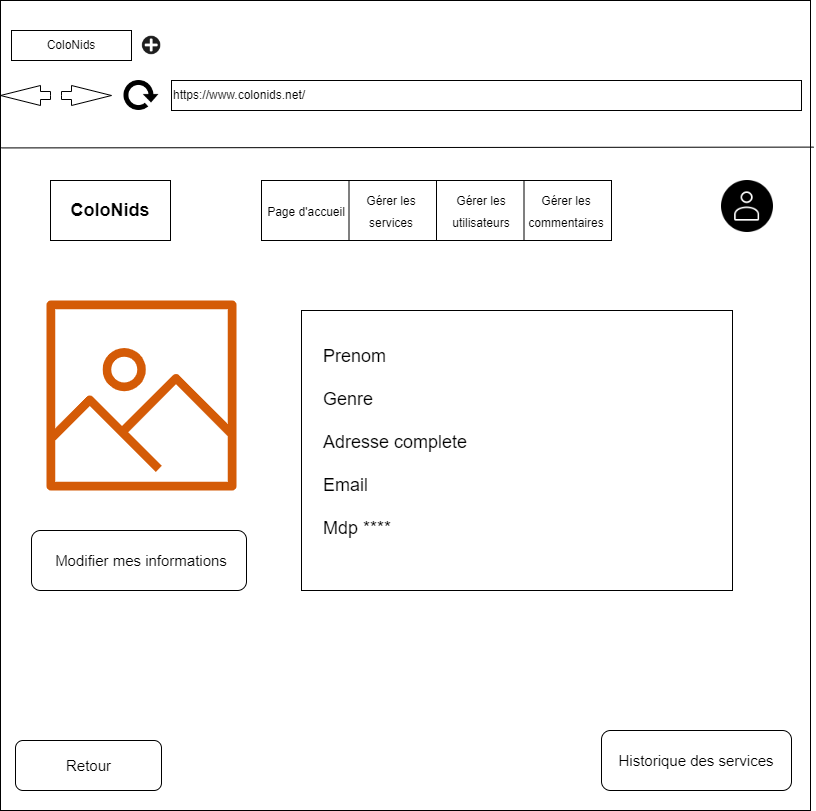

The diagram above was exported from draw.io. Its source (the exported page's mxGraphModel, read from the mxfile embedded in the PNG):
<mxGraphModel dx="1662" dy="794" grid="1" gridSize="10" guides="1" tooltips="1" connect="1" arrows="1" fold="1" page="1" pageScale="1" pageWidth="827" pageHeight="1169" math="0" shadow="0">
  <root>
    <mxCell id="6EHRgqi72q2ECY92xDlE-0" />
    <mxCell id="6EHRgqi72q2ECY92xDlE-1" parent="6EHRgqi72q2ECY92xDlE-0" />
    <mxCell id="6EHRgqi72q2ECY92xDlE-2" value="" style="whiteSpace=wrap;html=1;aspect=fixed;" parent="6EHRgqi72q2ECY92xDlE-1" vertex="1">
      <mxGeometry x="9" y="20" width="810" height="810" as="geometry" />
    </mxCell>
    <mxCell id="6EHRgqi72q2ECY92xDlE-3" value="ColoNids" style="rounded=0;whiteSpace=wrap;html=1;" parent="6EHRgqi72q2ECY92xDlE-1" vertex="1">
      <mxGeometry x="20" y="50" width="120" height="30" as="geometry" />
    </mxCell>
    <mxCell id="6EHRgqi72q2ECY92xDlE-4" value="" style="shape=image;html=1;verticalAlign=top;verticalLabelPosition=bottom;labelBackgroundColor=#ffffff;imageAspect=0;aspect=fixed;image=https://cdn0.iconfinder.com/data/icons/math-business-icon-set/93/1_1-128.png" parent="6EHRgqi72q2ECY92xDlE-1" vertex="1">
      <mxGeometry x="150" y="55" width="20" height="20" as="geometry" />
    </mxCell>
    <mxCell id="6EHRgqi72q2ECY92xDlE-5" value="https://www.colonids.net/" style="rounded=0;whiteSpace=wrap;html=1;align=left;" parent="6EHRgqi72q2ECY92xDlE-1" vertex="1">
      <mxGeometry x="180" y="100" width="630" height="30" as="geometry" />
    </mxCell>
    <mxCell id="6EHRgqi72q2ECY92xDlE-6" value="" style="html=1;shadow=0;dashed=0;align=center;verticalAlign=middle;shape=mxgraph.arrows2.arrow;dy=0.6;dx=40;notch=0;" parent="6EHRgqi72q2ECY92xDlE-1" vertex="1">
      <mxGeometry x="70" y="105" width="50" height="20" as="geometry" />
    </mxCell>
    <mxCell id="6EHRgqi72q2ECY92xDlE-7" value="" style="html=1;shadow=0;dashed=0;align=center;verticalAlign=middle;shape=mxgraph.arrows2.arrow;dy=0.6;dx=40;notch=0;direction=west;" parent="6EHRgqi72q2ECY92xDlE-1" vertex="1">
      <mxGeometry x="9" y="105" width="50" height="20" as="geometry" />
    </mxCell>
    <mxCell id="6EHRgqi72q2ECY92xDlE-8" value="" style="shape=image;html=1;verticalAlign=top;verticalLabelPosition=bottom;labelBackgroundColor=#ffffff;imageAspect=0;aspect=fixed;image=https://cdn4.iconfinder.com/data/icons/ionicons/512/icon-refresh-128.png" parent="6EHRgqi72q2ECY92xDlE-1" vertex="1">
      <mxGeometry x="130" y="95" width="40" height="40" as="geometry" />
    </mxCell>
    <mxCell id="6EHRgqi72q2ECY92xDlE-9" value="" style="endArrow=none;html=1;rounded=0;entryX=1.004;entryY=0.181;entryDx=0;entryDy=0;entryPerimeter=0;exitX=0.001;exitY=0.182;exitDx=0;exitDy=0;exitPerimeter=0;" parent="6EHRgqi72q2ECY92xDlE-1" source="6EHRgqi72q2ECY92xDlE-2" target="6EHRgqi72q2ECY92xDlE-2" edge="1">
      <mxGeometry width="50" height="50" relative="1" as="geometry">
        <mxPoint x="389" y="200" as="sourcePoint" />
        <mxPoint x="440" y="150" as="targetPoint" />
      </mxGeometry>
    </mxCell>
    <mxCell id="6EHRgqi72q2ECY92xDlE-10" value="&lt;b&gt;&lt;font style=&quot;font-size: 18px;&quot;&gt;ColoNids&lt;/font&gt;&lt;/b&gt;" style="rounded=0;whiteSpace=wrap;html=1;" parent="6EHRgqi72q2ECY92xDlE-1" vertex="1">
      <mxGeometry x="59" y="200" width="120" height="60" as="geometry" />
    </mxCell>
    <mxCell id="6EHRgqi72q2ECY92xDlE-11" value="" style="rounded=0;whiteSpace=wrap;html=1;" parent="6EHRgqi72q2ECY92xDlE-1" vertex="1">
      <mxGeometry x="270" y="200" width="350" height="60" as="geometry" />
    </mxCell>
    <mxCell id="6EHRgqi72q2ECY92xDlE-12" value="" style="endArrow=none;html=1;rounded=0;entryX=0.25;entryY=0;entryDx=0;entryDy=0;exitX=0.25;exitY=1;exitDx=0;exitDy=0;" parent="6EHRgqi72q2ECY92xDlE-1" source="6EHRgqi72q2ECY92xDlE-11" target="6EHRgqi72q2ECY92xDlE-11" edge="1">
      <mxGeometry width="50" height="50" relative="1" as="geometry">
        <mxPoint x="290" y="450" as="sourcePoint" />
        <mxPoint x="340" y="400" as="targetPoint" />
      </mxGeometry>
    </mxCell>
    <mxCell id="6EHRgqi72q2ECY92xDlE-13" value="" style="endArrow=none;html=1;rounded=0;entryX=0.5;entryY=0;entryDx=0;entryDy=0;exitX=0.5;exitY=1;exitDx=0;exitDy=0;" parent="6EHRgqi72q2ECY92xDlE-1" source="6EHRgqi72q2ECY92xDlE-11" target="6EHRgqi72q2ECY92xDlE-11" edge="1">
      <mxGeometry width="50" height="50" relative="1" as="geometry">
        <mxPoint x="290" y="450" as="sourcePoint" />
        <mxPoint x="340" y="400" as="targetPoint" />
      </mxGeometry>
    </mxCell>
    <mxCell id="6EHRgqi72q2ECY92xDlE-14" value="" style="endArrow=none;html=1;rounded=0;entryX=0.75;entryY=0;entryDx=0;entryDy=0;exitX=0.75;exitY=1;exitDx=0;exitDy=0;" parent="6EHRgqi72q2ECY92xDlE-1" source="6EHRgqi72q2ECY92xDlE-11" target="6EHRgqi72q2ECY92xDlE-11" edge="1">
      <mxGeometry width="50" height="50" relative="1" as="geometry">
        <mxPoint x="290" y="450" as="sourcePoint" />
        <mxPoint x="340" y="400" as="targetPoint" />
      </mxGeometry>
    </mxCell>
    <mxCell id="6EHRgqi72q2ECY92xDlE-15" value="&lt;span style=&quot;font-size: 12px;&quot;&gt;Page d'accueil&lt;/span&gt;" style="text;html=1;align=center;verticalAlign=middle;whiteSpace=wrap;rounded=0;fontSize=18;" parent="6EHRgqi72q2ECY92xDlE-1" vertex="1">
      <mxGeometry x="270" y="200" width="90" height="60" as="geometry" />
    </mxCell>
    <mxCell id="6EHRgqi72q2ECY92xDlE-16" value="&lt;font style=&quot;font-size: 12px;&quot;&gt;Gérer les services&lt;/font&gt;" style="text;html=1;strokeColor=none;fillColor=none;align=center;verticalAlign=middle;whiteSpace=wrap;rounded=0;fontSize=18;" parent="6EHRgqi72q2ECY92xDlE-1" vertex="1">
      <mxGeometry x="360" y="200" width="80" height="60" as="geometry" />
    </mxCell>
    <mxCell id="6EHRgqi72q2ECY92xDlE-17" value="&lt;font style=&quot;font-size: 12px;&quot;&gt;Gérer les commentaires&lt;/font&gt;" style="text;html=1;strokeColor=none;fillColor=none;align=center;verticalAlign=middle;whiteSpace=wrap;rounded=0;fontSize=18;" parent="6EHRgqi72q2ECY92xDlE-1" vertex="1">
      <mxGeometry x="530" y="200" width="90" height="60" as="geometry" />
    </mxCell>
    <mxCell id="6EHRgqi72q2ECY92xDlE-18" value="" style="shape=image;html=1;verticalAlign=top;verticalLabelPosition=bottom;labelBackgroundColor=#ffffff;imageAspect=0;aspect=fixed;image=https://cdn3.iconfinder.com/data/icons/essential-rounded/64/Rounded-31-128.png" parent="6EHRgqi72q2ECY92xDlE-1" vertex="1">
      <mxGeometry x="730" y="200" width="52" height="52" as="geometry" />
    </mxCell>
    <mxCell id="6EHRgqi72q2ECY92xDlE-20" value="" style="sketch=0;outlineConnect=0;fontColor=#232F3E;gradientColor=none;fillColor=#D45B07;strokeColor=none;dashed=0;verticalLabelPosition=bottom;verticalAlign=top;align=center;html=1;fontSize=12;fontStyle=0;aspect=fixed;pointerEvents=1;shape=mxgraph.aws4.container_registry_image;" parent="6EHRgqi72q2ECY92xDlE-1" vertex="1">
      <mxGeometry x="55" y="320" width="190" height="190" as="geometry" />
    </mxCell>
    <mxCell id="6EHRgqi72q2ECY92xDlE-21" value="" style="rounded=0;whiteSpace=wrap;html=1;" parent="6EHRgqi72q2ECY92xDlE-1" vertex="1">
      <mxGeometry x="310" y="330" width="431" height="280" as="geometry" />
    </mxCell>
    <mxCell id="6EHRgqi72q2ECY92xDlE-23" value="&lt;div style=&quot;font-size: 18px;&quot;&gt;&lt;font style=&quot;font-size: 18px;&quot;&gt;Prenom&lt;/font&gt;&lt;/div&gt;&lt;div style=&quot;font-size: 18px;&quot;&gt;&lt;font style=&quot;font-size: 18px;&quot;&gt;&lt;br&gt;&lt;/font&gt;&lt;/div&gt;&lt;div style=&quot;font-size: 18px;&quot;&gt;&lt;font style=&quot;font-size: 18px;&quot;&gt;Genre&lt;/font&gt;&lt;/div&gt;&lt;div style=&quot;font-size: 18px;&quot;&gt;&lt;font style=&quot;font-size: 18px;&quot;&gt;&lt;br&gt;&lt;/font&gt;&lt;/div&gt;&lt;div style=&quot;font-size: 18px;&quot;&gt;&lt;font style=&quot;font-size: 18px;&quot;&gt;Adresse complete&lt;/font&gt;&lt;/div&gt;&lt;div style=&quot;font-size: 18px;&quot;&gt;&lt;font style=&quot;font-size: 18px;&quot;&gt;&lt;br&gt;&lt;/font&gt;&lt;/div&gt;&lt;div style=&quot;font-size: 18px;&quot;&gt;&lt;font style=&quot;font-size: 18px;&quot;&gt;Email&lt;/font&gt;&lt;/div&gt;&lt;div style=&quot;font-size: 18px;&quot;&gt;&lt;font style=&quot;font-size: 18px;&quot;&gt;&lt;br&gt;&lt;/font&gt;&lt;/div&gt;&lt;div style=&quot;font-size: 18px;&quot;&gt;&lt;font style=&quot;font-size: 18px;&quot;&gt;Mdp ****&lt;/font&gt;&lt;/div&gt;&lt;div style=&quot;font-size: 18px;&quot;&gt;&lt;span style=&quot;&quot;&gt;&lt;br&gt;&lt;/span&gt;&lt;/div&gt;" style="text;html=1;strokeColor=none;fillColor=none;align=left;verticalAlign=middle;whiteSpace=wrap;rounded=0;" parent="6EHRgqi72q2ECY92xDlE-1" vertex="1">
      <mxGeometry x="330" y="360" width="380" height="225" as="geometry" />
    </mxCell>
    <mxCell id="6EHRgqi72q2ECY92xDlE-29" value="" style="rounded=1;whiteSpace=wrap;html=1;fontSize=15;" parent="6EHRgqi72q2ECY92xDlE-1" vertex="1">
      <mxGeometry x="610" y="750" width="190" height="60" as="geometry" />
    </mxCell>
    <mxCell id="6EHRgqi72q2ECY92xDlE-32" value="Historique des services" style="text;html=1;strokeColor=none;fillColor=none;align=center;verticalAlign=middle;whiteSpace=wrap;rounded=0;fontSize=15;" parent="6EHRgqi72q2ECY92xDlE-1" vertex="1">
      <mxGeometry x="625" y="765" width="160" height="30" as="geometry" />
    </mxCell>
    <mxCell id="y7BE1ca8i7VClrTmn065-0" value="&lt;font style=&quot;font-size: 12px;&quot;&gt;Gérer les utilisateurs&lt;/font&gt;" style="text;html=1;strokeColor=none;fillColor=none;align=center;verticalAlign=middle;whiteSpace=wrap;rounded=0;fontSize=18;" parent="6EHRgqi72q2ECY92xDlE-1" vertex="1">
      <mxGeometry x="450" y="200" width="80" height="60" as="geometry" />
    </mxCell>
    <mxCell id="OoR6lwY2ezs6qPrPgd76-0" value="" style="rounded=1;whiteSpace=wrap;html=1;fontSize=15;" parent="6EHRgqi72q2ECY92xDlE-1" vertex="1">
      <mxGeometry x="24" y="760" width="146" height="50" as="geometry" />
    </mxCell>
    <mxCell id="OoR6lwY2ezs6qPrPgd76-1" value="Retour" style="text;html=1;strokeColor=none;fillColor=none;align=center;verticalAlign=middle;whiteSpace=wrap;rounded=0;fontSize=15;" parent="6EHRgqi72q2ECY92xDlE-1" vertex="1">
      <mxGeometry x="41.5" y="772.5" width="111" height="25" as="geometry" />
    </mxCell>
    <mxCell id="OoR6lwY2ezs6qPrPgd76-2" value="" style="rounded=1;whiteSpace=wrap;html=1;fontSize=15;" parent="6EHRgqi72q2ECY92xDlE-1" vertex="1">
      <mxGeometry x="40" y="550" width="215" height="60" as="geometry" />
    </mxCell>
    <mxCell id="OoR6lwY2ezs6qPrPgd76-3" value="Modifier mes informations" style="text;html=1;strokeColor=none;fillColor=none;align=center;verticalAlign=middle;whiteSpace=wrap;rounded=0;fontSize=15;" parent="6EHRgqi72q2ECY92xDlE-1" vertex="1">
      <mxGeometry x="55" y="565" width="190" height="30" as="geometry" />
    </mxCell>
  </root>
</mxGraphModel>